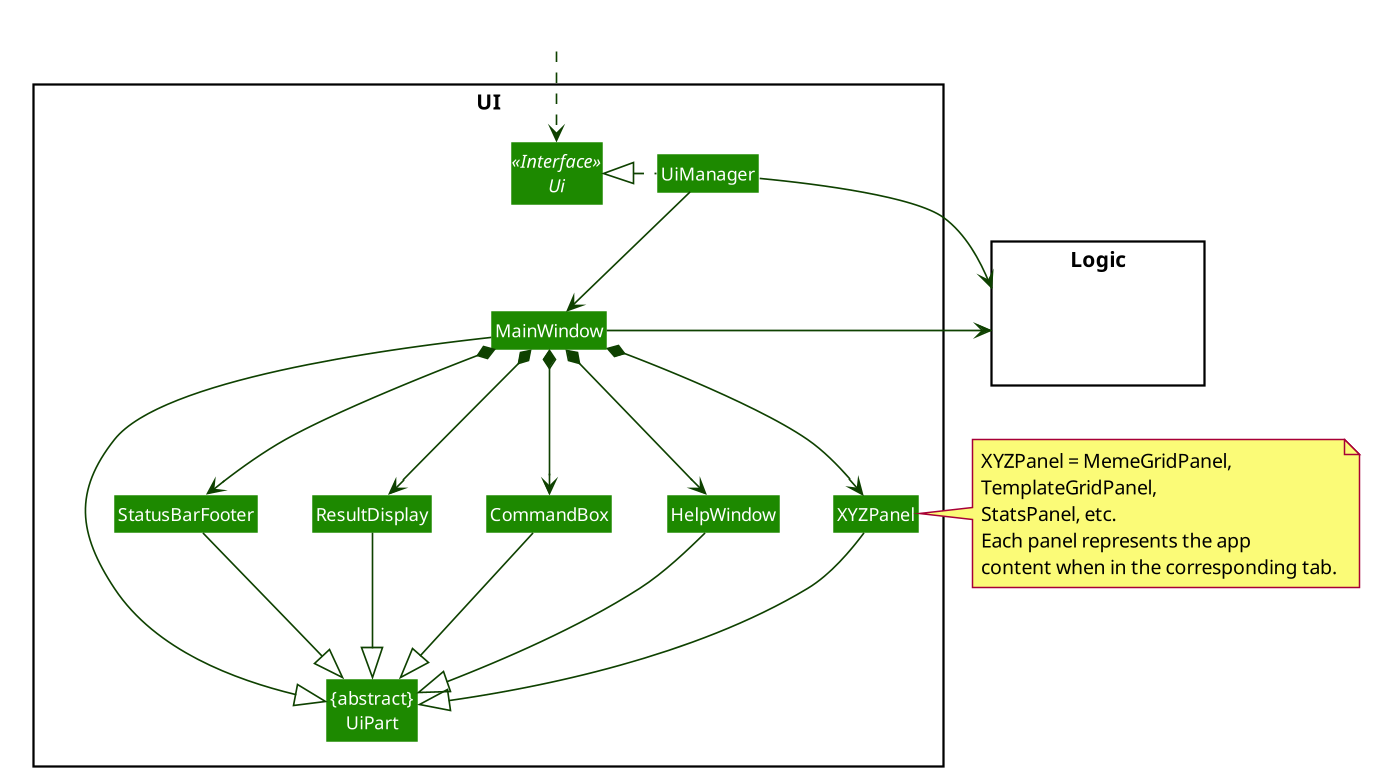

The diagram above was rendered by PlantUML. Its source (embedded in the PNG):
@startuml
scale 1.5








skinparam BackgroundColor #FFFFFFF

skinparam Shadowing false

skinparam Class {
    FontColor #FFFFFF
    BorderThickness 1
    BorderColor #FFFFFF
    StereotypeFontColor #FFFFFF
    FontName Arial
}

skinparam Actor {
    BorderColor #000000
    Color #000000
    FontName Arial
}

skinparam Sequence {
    MessageAlign center
    BoxFontSize 15
    BoxPadding 0
    BoxFontColor #FFFFFF
    FontName Arial
}

skinparam Participant {
    FontColor #FFFFFFF
    Padding 20
}

skinparam MinClassWidth 50
skinparam ParticipantPadding 10
skinparam Shadowing false
skinparam DefaultTextAlignment center
skinparam packageStyle Rectangle

hide footbox
hide members
hide circle
skinparam arrowThickness 1.1
skinparam arrowColor #0E4100
skinparam classBackgroundColor #1D8900

package UI <<Rectangle>>{
Interface Ui <<Interface>>
Class "{abstract}\nUiPart" as UiPart
Class UiManager
Class MainWindow
Class HelpWindow
Class ResultDisplay
Class XYZPanel
Class StatusBarFooter
Class CommandBox
}

package Logic <<Rectangle>> {
Class HiddenLogic #FFFFFF
}

Class HiddenOutside #FFFFFF
HiddenOutside ..> Ui

UiManager .left.|> Ui
UiManager -down-> MainWindow
MainWindow *-down-> HelpWindow
MainWindow *-down-> CommandBox
MainWindow *-down-> ResultDisplay
MainWindow *-down-> XYZPanel
MainWindow *-down-> StatusBarFooter

MainWindow -left-|> UiPart

ResultDisplay --|> UiPart
CommandBox --|> UiPart
XYZPanel --|> UiPart
StatusBarFooter --|> UiPart
HelpWindow -down-|> UiPart

UiManager -right-> Logic
MainWindow -left-> Logic

XYZPanel -[hidden]left- HelpWindow
HelpWindow -[hidden]left- CommandBox
CommandBox -[hidden]left- ResultDisplay
ResultDisplay -[hidden]left- StatusBarFooter

MainWindow -[hidden]-|> UiPart

note right of XYZPanel: XYZPanel = MemeGridPanel,\nTemplateGridPanel,\nStatsPanel, etc.\nEach panel represents the app\ncontent when in the corresponding tab.
@enduml